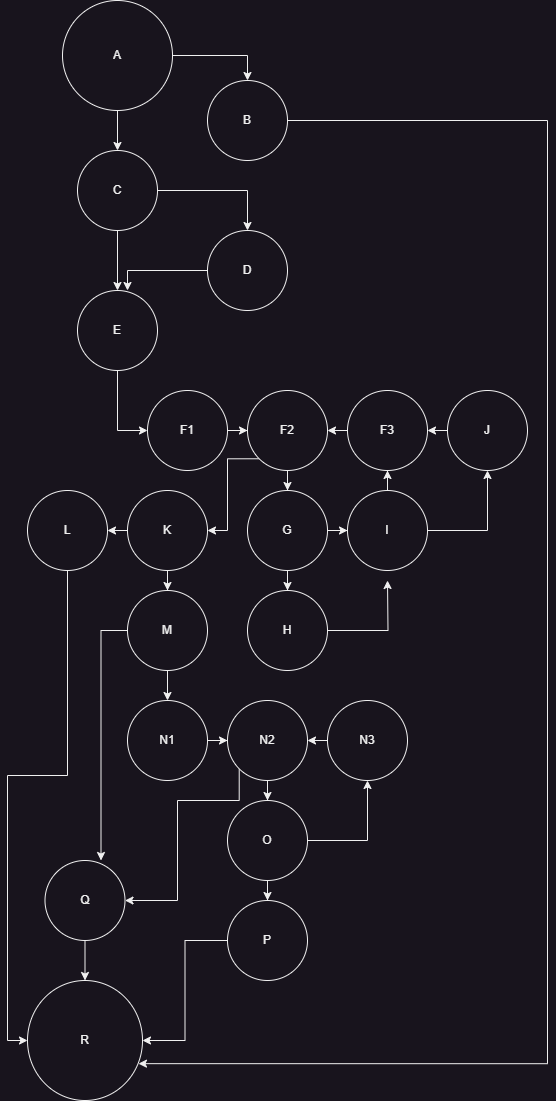

The diagram above was exported from draw.io. Its source (the exported page's mxGraphModel, read from the mxfile embedded in the PNG):
<mxGraphModel dx="1393" dy="797" grid="1" gridSize="10" guides="1" tooltips="1" connect="1" arrows="1" fold="1" page="1" pageScale="1" pageWidth="850" pageHeight="1100" math="0" shadow="0">
  <root>
    <mxCell id="0" />
    <mxCell id="1" parent="0" />
    <mxCell id="U85F_y2BerDTr-7dArU7-4" style="edgeStyle=orthogonalEdgeStyle;rounded=0;orthogonalLoop=1;jettySize=auto;html=1;entryX=0.5;entryY=0;entryDx=0;entryDy=0;" parent="1" source="U85F_y2BerDTr-7dArU7-1" target="U85F_y2BerDTr-7dArU7-2" edge="1">
      <mxGeometry relative="1" as="geometry" />
    </mxCell>
    <mxCell id="U85F_y2BerDTr-7dArU7-5" style="edgeStyle=orthogonalEdgeStyle;rounded=0;orthogonalLoop=1;jettySize=auto;html=1;entryX=0.5;entryY=0;entryDx=0;entryDy=0;" parent="1" source="U85F_y2BerDTr-7dArU7-1" target="U85F_y2BerDTr-7dArU7-3" edge="1">
      <mxGeometry relative="1" as="geometry" />
    </mxCell>
    <mxCell id="U85F_y2BerDTr-7dArU7-1" value="A" style="ellipse;whiteSpace=wrap;html=1;aspect=fixed;" parent="1" vertex="1">
      <mxGeometry x="185" width="110" height="110" as="geometry" />
    </mxCell>
    <mxCell id="U85F_y2BerDTr-7dArU7-9" style="edgeStyle=orthogonalEdgeStyle;rounded=0;orthogonalLoop=1;jettySize=auto;html=1;entryX=0.5;entryY=0;entryDx=0;entryDy=0;" parent="1" source="U85F_y2BerDTr-7dArU7-2" target="U85F_y2BerDTr-7dArU7-7" edge="1">
      <mxGeometry relative="1" as="geometry" />
    </mxCell>
    <mxCell id="U85F_y2BerDTr-7dArU7-12" style="edgeStyle=orthogonalEdgeStyle;rounded=0;orthogonalLoop=1;jettySize=auto;html=1;entryX=0.5;entryY=0;entryDx=0;entryDy=0;" parent="1" source="U85F_y2BerDTr-7dArU7-2" target="U85F_y2BerDTr-7dArU7-8" edge="1">
      <mxGeometry relative="1" as="geometry" />
    </mxCell>
    <mxCell id="U85F_y2BerDTr-7dArU7-2" value="C" style="ellipse;whiteSpace=wrap;html=1;aspect=fixed;" parent="1" vertex="1">
      <mxGeometry x="200" y="150" width="80" height="80" as="geometry" />
    </mxCell>
    <mxCell id="U85F_y2BerDTr-7dArU7-75" style="edgeStyle=orthogonalEdgeStyle;rounded=0;orthogonalLoop=1;jettySize=auto;html=1;entryX=0.965;entryY=0.693;entryDx=0;entryDy=0;entryPerimeter=0;" parent="1" source="U85F_y2BerDTr-7dArU7-3" target="U85F_y2BerDTr-7dArU7-68" edge="1">
      <mxGeometry relative="1" as="geometry">
        <mxPoint x="270" y="1060" as="targetPoint" />
        <Array as="points">
          <mxPoint x="670" y="120" />
          <mxPoint x="670" y="1063" />
        </Array>
      </mxGeometry>
    </mxCell>
    <mxCell id="U85F_y2BerDTr-7dArU7-3" value="B" style="ellipse;whiteSpace=wrap;html=1;aspect=fixed;" parent="1" vertex="1">
      <mxGeometry x="330" y="80" width="80" height="80" as="geometry" />
    </mxCell>
    <mxCell id="U85F_y2BerDTr-7dArU7-13" style="edgeStyle=orthogonalEdgeStyle;rounded=0;orthogonalLoop=1;jettySize=auto;html=1;entryX=0.625;entryY=0;entryDx=0;entryDy=0;entryPerimeter=0;" parent="1" source="U85F_y2BerDTr-7dArU7-7" target="U85F_y2BerDTr-7dArU7-8" edge="1">
      <mxGeometry relative="1" as="geometry" />
    </mxCell>
    <mxCell id="U85F_y2BerDTr-7dArU7-7" value="D" style="ellipse;whiteSpace=wrap;html=1;aspect=fixed;" parent="1" vertex="1">
      <mxGeometry x="330" y="230" width="80" height="80" as="geometry" />
    </mxCell>
    <mxCell id="U85F_y2BerDTr-7dArU7-17" style="edgeStyle=orthogonalEdgeStyle;rounded=0;orthogonalLoop=1;jettySize=auto;html=1;entryX=0;entryY=0.5;entryDx=0;entryDy=0;" parent="1" source="U85F_y2BerDTr-7dArU7-8" target="U85F_y2BerDTr-7dArU7-15" edge="1">
      <mxGeometry relative="1" as="geometry" />
    </mxCell>
    <mxCell id="U85F_y2BerDTr-7dArU7-8" value="E" style="ellipse;whiteSpace=wrap;html=1;aspect=fixed;" parent="1" vertex="1">
      <mxGeometry x="200" y="290" width="80" height="80" as="geometry" />
    </mxCell>
    <mxCell id="U85F_y2BerDTr-7dArU7-21" value="" style="edgeStyle=orthogonalEdgeStyle;rounded=0;orthogonalLoop=1;jettySize=auto;html=1;" parent="1" source="U85F_y2BerDTr-7dArU7-15" target="U85F_y2BerDTr-7dArU7-20" edge="1">
      <mxGeometry relative="1" as="geometry" />
    </mxCell>
    <mxCell id="U85F_y2BerDTr-7dArU7-15" value="F1" style="ellipse;whiteSpace=wrap;html=1;aspect=fixed;" parent="1" vertex="1">
      <mxGeometry x="270" y="390" width="80" height="80" as="geometry" />
    </mxCell>
    <mxCell id="U85F_y2BerDTr-7dArU7-40" value="" style="edgeStyle=orthogonalEdgeStyle;rounded=0;orthogonalLoop=1;jettySize=auto;html=1;" parent="1" source="U85F_y2BerDTr-7dArU7-16" target="U85F_y2BerDTr-7dArU7-39" edge="1">
      <mxGeometry relative="1" as="geometry" />
    </mxCell>
    <mxCell id="U85F_y2BerDTr-7dArU7-53" style="edgeStyle=orthogonalEdgeStyle;rounded=0;orthogonalLoop=1;jettySize=auto;html=1;exitX=0;exitY=0.5;exitDx=0;exitDy=0;entryX=1;entryY=0.5;entryDx=0;entryDy=0;" parent="1" source="U85F_y2BerDTr-7dArU7-16" target="U85F_y2BerDTr-7dArU7-37" edge="1">
      <mxGeometry relative="1" as="geometry" />
    </mxCell>
    <mxCell id="U85F_y2BerDTr-7dArU7-16" value="K" style="ellipse;whiteSpace=wrap;html=1;aspect=fixed;" parent="1" vertex="1">
      <mxGeometry x="250" y="490" width="80" height="80" as="geometry" />
    </mxCell>
    <mxCell id="U85F_y2BerDTr-7dArU7-23" value="" style="edgeStyle=orthogonalEdgeStyle;rounded=0;orthogonalLoop=1;jettySize=auto;html=1;" parent="1" source="U85F_y2BerDTr-7dArU7-20" target="U85F_y2BerDTr-7dArU7-22" edge="1">
      <mxGeometry relative="1" as="geometry" />
    </mxCell>
    <mxCell id="U85F_y2BerDTr-7dArU7-36" style="edgeStyle=orthogonalEdgeStyle;rounded=0;orthogonalLoop=1;jettySize=auto;html=1;exitX=0;exitY=1;exitDx=0;exitDy=0;entryX=1;entryY=0.5;entryDx=0;entryDy=0;" parent="1" source="U85F_y2BerDTr-7dArU7-20" target="U85F_y2BerDTr-7dArU7-16" edge="1">
      <mxGeometry relative="1" as="geometry">
        <mxPoint x="350" y="550" as="targetPoint" />
      </mxGeometry>
    </mxCell>
    <mxCell id="U85F_y2BerDTr-7dArU7-20" value="F2" style="ellipse;whiteSpace=wrap;html=1;aspect=fixed;" parent="1" vertex="1">
      <mxGeometry x="370" y="390" width="80" height="80" as="geometry" />
    </mxCell>
    <mxCell id="U85F_y2BerDTr-7dArU7-25" value="" style="edgeStyle=orthogonalEdgeStyle;rounded=0;orthogonalLoop=1;jettySize=auto;html=1;" parent="1" source="U85F_y2BerDTr-7dArU7-22" target="U85F_y2BerDTr-7dArU7-24" edge="1">
      <mxGeometry relative="1" as="geometry" />
    </mxCell>
    <mxCell id="U85F_y2BerDTr-7dArU7-31" value="" style="edgeStyle=orthogonalEdgeStyle;rounded=0;orthogonalLoop=1;jettySize=auto;html=1;" parent="1" source="U85F_y2BerDTr-7dArU7-22" target="U85F_y2BerDTr-7dArU7-30" edge="1">
      <mxGeometry relative="1" as="geometry" />
    </mxCell>
    <mxCell id="U85F_y2BerDTr-7dArU7-22" value="G" style="ellipse;whiteSpace=wrap;html=1;" parent="1" vertex="1">
      <mxGeometry x="370" y="490" width="80" height="80" as="geometry" />
    </mxCell>
    <mxCell id="U85F_y2BerDTr-7dArU7-28" value="" style="edgeStyle=orthogonalEdgeStyle;rounded=0;orthogonalLoop=1;jettySize=auto;html=1;" parent="1" source="U85F_y2BerDTr-7dArU7-24" target="U85F_y2BerDTr-7dArU7-27" edge="1">
      <mxGeometry relative="1" as="geometry" />
    </mxCell>
    <mxCell id="U85F_y2BerDTr-7dArU7-34" value="" style="edgeStyle=orthogonalEdgeStyle;rounded=0;orthogonalLoop=1;jettySize=auto;html=1;" parent="1" source="U85F_y2BerDTr-7dArU7-24" target="U85F_y2BerDTr-7dArU7-33" edge="1">
      <mxGeometry relative="1" as="geometry" />
    </mxCell>
    <mxCell id="U85F_y2BerDTr-7dArU7-24" value="I" style="ellipse;whiteSpace=wrap;html=1;" parent="1" vertex="1">
      <mxGeometry x="470" y="490" width="80" height="80" as="geometry" />
    </mxCell>
    <mxCell id="U85F_y2BerDTr-7dArU7-29" style="edgeStyle=orthogonalEdgeStyle;rounded=0;orthogonalLoop=1;jettySize=auto;html=1;exitX=0;exitY=0.5;exitDx=0;exitDy=0;entryX=1;entryY=0.5;entryDx=0;entryDy=0;" parent="1" source="U85F_y2BerDTr-7dArU7-27" target="U85F_y2BerDTr-7dArU7-20" edge="1">
      <mxGeometry relative="1" as="geometry" />
    </mxCell>
    <mxCell id="U85F_y2BerDTr-7dArU7-27" value="F3" style="ellipse;whiteSpace=wrap;html=1;" parent="1" vertex="1">
      <mxGeometry x="470" y="390" width="80" height="80" as="geometry" />
    </mxCell>
    <mxCell id="U85F_y2BerDTr-7dArU7-32" style="edgeStyle=orthogonalEdgeStyle;rounded=0;orthogonalLoop=1;jettySize=auto;html=1;" parent="1" source="U85F_y2BerDTr-7dArU7-30" edge="1">
      <mxGeometry relative="1" as="geometry">
        <mxPoint x="510" y="580" as="targetPoint" />
      </mxGeometry>
    </mxCell>
    <mxCell id="U85F_y2BerDTr-7dArU7-30" value="H" style="ellipse;whiteSpace=wrap;html=1;" parent="1" vertex="1">
      <mxGeometry x="370" y="590" width="80" height="80" as="geometry" />
    </mxCell>
    <mxCell id="U85F_y2BerDTr-7dArU7-35" style="edgeStyle=orthogonalEdgeStyle;rounded=0;orthogonalLoop=1;jettySize=auto;html=1;exitX=0;exitY=0.5;exitDx=0;exitDy=0;entryX=1;entryY=0.5;entryDx=0;entryDy=0;" parent="1" source="U85F_y2BerDTr-7dArU7-33" target="U85F_y2BerDTr-7dArU7-27" edge="1">
      <mxGeometry relative="1" as="geometry" />
    </mxCell>
    <mxCell id="U85F_y2BerDTr-7dArU7-33" value="J" style="ellipse;whiteSpace=wrap;html=1;" parent="1" vertex="1">
      <mxGeometry x="570" y="390" width="80" height="80" as="geometry" />
    </mxCell>
    <mxCell id="U85F_y2BerDTr-7dArU7-73" style="edgeStyle=orthogonalEdgeStyle;rounded=0;orthogonalLoop=1;jettySize=auto;html=1;entryX=0;entryY=0.5;entryDx=0;entryDy=0;" parent="1" source="U85F_y2BerDTr-7dArU7-37" target="U85F_y2BerDTr-7dArU7-68" edge="1">
      <mxGeometry relative="1" as="geometry" />
    </mxCell>
    <mxCell id="U85F_y2BerDTr-7dArU7-37" value="L" style="ellipse;whiteSpace=wrap;html=1;" parent="1" vertex="1">
      <mxGeometry x="150" y="490" width="80" height="80" as="geometry" />
    </mxCell>
    <mxCell id="U85F_y2BerDTr-7dArU7-56" style="edgeStyle=orthogonalEdgeStyle;rounded=0;orthogonalLoop=1;jettySize=auto;html=1;entryX=0.7;entryY=0;entryDx=0;entryDy=0;entryPerimeter=0;" parent="1" source="U85F_y2BerDTr-7dArU7-39" target="U85F_y2BerDTr-7dArU7-54" edge="1">
      <mxGeometry relative="1" as="geometry" />
    </mxCell>
    <mxCell id="U85F_y2BerDTr-7dArU7-58" value="" style="edgeStyle=orthogonalEdgeStyle;rounded=0;orthogonalLoop=1;jettySize=auto;html=1;" parent="1" source="U85F_y2BerDTr-7dArU7-39" target="U85F_y2BerDTr-7dArU7-57" edge="1">
      <mxGeometry relative="1" as="geometry" />
    </mxCell>
    <mxCell id="U85F_y2BerDTr-7dArU7-39" value="M" style="ellipse;whiteSpace=wrap;html=1;" parent="1" vertex="1">
      <mxGeometry x="250" y="590" width="80" height="80" as="geometry" />
    </mxCell>
    <mxCell id="U85F_y2BerDTr-7dArU7-70" style="edgeStyle=orthogonalEdgeStyle;rounded=0;orthogonalLoop=1;jettySize=auto;html=1;exitX=0.5;exitY=1;exitDx=0;exitDy=0;entryX=0.5;entryY=0;entryDx=0;entryDy=0;" parent="1" source="U85F_y2BerDTr-7dArU7-54" target="U85F_y2BerDTr-7dArU7-68" edge="1">
      <mxGeometry relative="1" as="geometry" />
    </mxCell>
    <mxCell id="U85F_y2BerDTr-7dArU7-54" value="Q" style="ellipse;whiteSpace=wrap;html=1;" parent="1" vertex="1">
      <mxGeometry x="167.5" y="860" width="80" height="80" as="geometry" />
    </mxCell>
    <mxCell id="U85F_y2BerDTr-7dArU7-60" value="" style="edgeStyle=orthogonalEdgeStyle;rounded=0;orthogonalLoop=1;jettySize=auto;html=1;" parent="1" source="U85F_y2BerDTr-7dArU7-57" target="U85F_y2BerDTr-7dArU7-59" edge="1">
      <mxGeometry relative="1" as="geometry" />
    </mxCell>
    <mxCell id="U85F_y2BerDTr-7dArU7-57" value="N1" style="ellipse;whiteSpace=wrap;html=1;" parent="1" vertex="1">
      <mxGeometry x="250" y="700" width="80" height="80" as="geometry" />
    </mxCell>
    <mxCell id="U85F_y2BerDTr-7dArU7-62" value="" style="edgeStyle=orthogonalEdgeStyle;rounded=0;orthogonalLoop=1;jettySize=auto;html=1;" parent="1" source="U85F_y2BerDTr-7dArU7-59" target="U85F_y2BerDTr-7dArU7-61" edge="1">
      <mxGeometry relative="1" as="geometry" />
    </mxCell>
    <mxCell id="U85F_y2BerDTr-7dArU7-74" style="edgeStyle=orthogonalEdgeStyle;rounded=0;orthogonalLoop=1;jettySize=auto;html=1;exitX=0;exitY=1;exitDx=0;exitDy=0;entryX=1;entryY=0.5;entryDx=0;entryDy=0;" parent="1" source="U85F_y2BerDTr-7dArU7-59" target="U85F_y2BerDTr-7dArU7-54" edge="1">
      <mxGeometry relative="1" as="geometry">
        <mxPoint x="330" y="910" as="targetPoint" />
        <Array as="points">
          <mxPoint x="362" y="800" />
          <mxPoint x="300" y="800" />
          <mxPoint x="300" y="900" />
        </Array>
      </mxGeometry>
    </mxCell>
    <mxCell id="U85F_y2BerDTr-7dArU7-59" value="N2" style="ellipse;whiteSpace=wrap;html=1;" parent="1" vertex="1">
      <mxGeometry x="350" y="700" width="80" height="80" as="geometry" />
    </mxCell>
    <mxCell id="U85F_y2BerDTr-7dArU7-64" value="" style="edgeStyle=orthogonalEdgeStyle;rounded=0;orthogonalLoop=1;jettySize=auto;html=1;" parent="1" source="U85F_y2BerDTr-7dArU7-61" target="U85F_y2BerDTr-7dArU7-63" edge="1">
      <mxGeometry relative="1" as="geometry" />
    </mxCell>
    <mxCell id="U85F_y2BerDTr-7dArU7-67" value="" style="edgeStyle=orthogonalEdgeStyle;rounded=0;orthogonalLoop=1;jettySize=auto;html=1;" parent="1" source="U85F_y2BerDTr-7dArU7-61" target="U85F_y2BerDTr-7dArU7-66" edge="1">
      <mxGeometry relative="1" as="geometry" />
    </mxCell>
    <mxCell id="U85F_y2BerDTr-7dArU7-61" value="O" style="ellipse;whiteSpace=wrap;html=1;" parent="1" vertex="1">
      <mxGeometry x="350" y="800" width="80" height="80" as="geometry" />
    </mxCell>
    <mxCell id="U85F_y2BerDTr-7dArU7-65" style="edgeStyle=orthogonalEdgeStyle;rounded=0;orthogonalLoop=1;jettySize=auto;html=1;exitX=0;exitY=0.5;exitDx=0;exitDy=0;entryX=1;entryY=0.5;entryDx=0;entryDy=0;" parent="1" source="U85F_y2BerDTr-7dArU7-63" target="U85F_y2BerDTr-7dArU7-59" edge="1">
      <mxGeometry relative="1" as="geometry" />
    </mxCell>
    <mxCell id="U85F_y2BerDTr-7dArU7-63" value="N3" style="ellipse;whiteSpace=wrap;html=1;" parent="1" vertex="1">
      <mxGeometry x="450" y="700" width="80" height="80" as="geometry" />
    </mxCell>
    <mxCell id="U85F_y2BerDTr-7dArU7-69" value="" style="edgeStyle=orthogonalEdgeStyle;rounded=0;orthogonalLoop=1;jettySize=auto;html=1;" parent="1" source="U85F_y2BerDTr-7dArU7-66" target="U85F_y2BerDTr-7dArU7-68" edge="1">
      <mxGeometry relative="1" as="geometry" />
    </mxCell>
    <mxCell id="U85F_y2BerDTr-7dArU7-66" value="P" style="ellipse;whiteSpace=wrap;html=1;" parent="1" vertex="1">
      <mxGeometry x="350" y="900" width="80" height="80" as="geometry" />
    </mxCell>
    <mxCell id="U85F_y2BerDTr-7dArU7-68" value="R" style="ellipse;whiteSpace=wrap;html=1;" parent="1" vertex="1">
      <mxGeometry x="150" y="980" width="115" height="120" as="geometry" />
    </mxCell>
  </root>
</mxGraphModel>